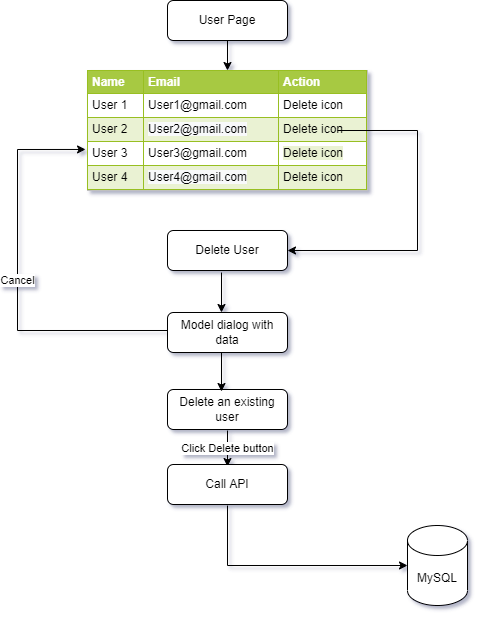

The diagram above was exported from draw.io. Its source (the exported page's mxGraphModel, read from the mxfile embedded in the PNG):
<mxGraphModel dx="868" dy="474" grid="1" gridSize="10" guides="1" tooltips="1" connect="1" arrows="1" fold="1" page="1" pageScale="1" pageWidth="827" pageHeight="1169" math="0" shadow="0">
  <root>
    <mxCell id="WIyWlLk6GJQsqaUBKTNV-0" />
    <mxCell id="WIyWlLk6GJQsqaUBKTNV-1" parent="WIyWlLk6GJQsqaUBKTNV-0" />
    <mxCell id="b-gchaPtGMvaFopMqPWv-2" style="edgeStyle=orthogonalEdgeStyle;rounded=0;orthogonalLoop=1;jettySize=auto;html=1;exitX=0.5;exitY=1;exitDx=0;exitDy=0;" parent="WIyWlLk6GJQsqaUBKTNV-1" source="b-gchaPtGMvaFopMqPWv-0" edge="1">
      <mxGeometry relative="1" as="geometry">
        <mxPoint x="370" y="80" as="targetPoint" />
      </mxGeometry>
    </mxCell>
    <mxCell id="b-gchaPtGMvaFopMqPWv-0" value="User Page" style="rounded=1;whiteSpace=wrap;html=1;" parent="WIyWlLk6GJQsqaUBKTNV-1" vertex="1">
      <mxGeometry x="310" y="10" width="120" height="40" as="geometry" />
    </mxCell>
    <mxCell id="b-gchaPtGMvaFopMqPWv-7" value="Delete User" style="rounded=1;whiteSpace=wrap;html=1;" parent="WIyWlLk6GJQsqaUBKTNV-1" vertex="1">
      <mxGeometry x="310" y="240" width="120" height="40" as="geometry" />
    </mxCell>
    <mxCell id="b-gchaPtGMvaFopMqPWv-12" value="Click Delete button" style="endArrow=classic;html=1;rounded=0;" parent="WIyWlLk6GJQsqaUBKTNV-1" edge="1">
      <mxGeometry width="50" height="50" relative="1" as="geometry">
        <mxPoint x="370" y="440" as="sourcePoint" />
        <mxPoint x="370" y="476" as="targetPoint" />
      </mxGeometry>
    </mxCell>
    <mxCell id="b-gchaPtGMvaFopMqPWv-14" value="Call API" style="rounded=1;whiteSpace=wrap;html=1;fontSize=12;glass=0;strokeWidth=1;shadow=0;" parent="WIyWlLk6GJQsqaUBKTNV-1" vertex="1">
      <mxGeometry x="310" y="474" width="120" height="40" as="geometry" />
    </mxCell>
    <mxCell id="b-gchaPtGMvaFopMqPWv-15" value="MySQL" style="shape=cylinder3;whiteSpace=wrap;html=1;boundedLbl=1;backgroundOutline=1;size=15;" parent="WIyWlLk6GJQsqaUBKTNV-1" vertex="1">
      <mxGeometry x="550" y="535" width="60" height="80" as="geometry" />
    </mxCell>
    <mxCell id="b-gchaPtGMvaFopMqPWv-16" value="" style="endArrow=classic;html=1;rounded=0;" parent="WIyWlLk6GJQsqaUBKTNV-1" edge="1">
      <mxGeometry width="50" height="50" relative="1" as="geometry">
        <mxPoint x="370" y="515" as="sourcePoint" />
        <mxPoint x="550" y="575" as="targetPoint" />
        <Array as="points">
          <mxPoint x="370" y="575" />
        </Array>
      </mxGeometry>
    </mxCell>
    <mxCell id="fEILFK1b7UwdMJu9S4z7-2" value="&lt;table border=&quot;1&quot; width=&quot;100%&quot; cellpadding=&quot;4&quot; style=&quot;width: 100% ; height: 100% ; border-collapse: collapse&quot;&gt;&lt;tbody&gt;&lt;tr style=&quot;background-color: #a7c942 ; color: #ffffff ; border: 1px solid #98bf21&quot;&gt;&lt;th align=&quot;left&quot;&gt;Name&lt;/th&gt;&lt;th align=&quot;left&quot;&gt;Email&lt;/th&gt;&lt;th align=&quot;left&quot;&gt;Action&lt;/th&gt;&lt;/tr&gt;&lt;tr style=&quot;border: 1px solid #98bf21&quot;&gt;&lt;td&gt;User 1&lt;/td&gt;&lt;td&gt;User1@gmail.com&lt;/td&gt;&lt;td&gt;Delete icon&lt;/td&gt;&lt;/tr&gt;&lt;tr style=&quot;background-color: #eaf2d3 ; border: 1px solid #98bf21&quot;&gt;&lt;td&gt;User 2&lt;/td&gt;&lt;td&gt;&lt;span style=&quot;background-color: rgb(248 , 249 , 250)&quot;&gt;User2@gmail.com&lt;/span&gt;&lt;/td&gt;&lt;td&gt;Delete icon&lt;/td&gt;&lt;/tr&gt;&lt;tr style=&quot;border: 1px solid #98bf21&quot;&gt;&lt;td&gt;User 3&lt;/td&gt;&lt;td&gt;User3@gmail.com&lt;/td&gt;&lt;td&gt;&lt;span style=&quot;background-color: rgb(234 , 242 , 211)&quot;&gt;Delete icon&lt;/span&gt;&lt;br&gt;&lt;/td&gt;&lt;/tr&gt;&lt;tr style=&quot;background-color: #eaf2d3 ; border: 1px solid #98bf21&quot;&gt;&lt;td&gt;User 4&lt;/td&gt;&lt;td&gt;&lt;span style=&quot;background-color: rgb(248 , 249 , 250)&quot;&gt;User4@gmail.com&lt;/span&gt;&lt;/td&gt;&lt;td&gt;Delete icon&lt;br&gt;&lt;/td&gt;&lt;/tr&gt;&lt;/tbody&gt;&lt;/table&gt;" style="text;html=1;strokeColor=#c0c0c0;fillColor=#ffffff;overflow=fill;rounded=0;" parent="WIyWlLk6GJQsqaUBKTNV-1" vertex="1">
      <mxGeometry x="230" y="80" width="280" height="120" as="geometry" />
    </mxCell>
    <mxCell id="fEILFK1b7UwdMJu9S4z7-7" value="Model dialog with data" style="rounded=1;whiteSpace=wrap;html=1;" parent="WIyWlLk6GJQsqaUBKTNV-1" vertex="1">
      <mxGeometry x="310" y="322" width="120" height="40" as="geometry" />
    </mxCell>
    <mxCell id="fEILFK1b7UwdMJu9S4z7-8" value="" style="endArrow=classic;html=1;rounded=0;entryX=0.45;entryY=0.2;entryDx=0;entryDy=0;entryPerimeter=0;" parent="WIyWlLk6GJQsqaUBKTNV-1" edge="1">
      <mxGeometry width="50" height="50" relative="1" as="geometry">
        <mxPoint x="364" y="282" as="sourcePoint" />
        <mxPoint x="364" y="322" as="targetPoint" />
      </mxGeometry>
    </mxCell>
    <mxCell id="fEILFK1b7UwdMJu9S4z7-10" value="" style="endArrow=none;html=1;rounded=0;" parent="WIyWlLk6GJQsqaUBKTNV-1" edge="1">
      <mxGeometry width="50" height="50" relative="1" as="geometry">
        <mxPoint x="480" y="140" as="sourcePoint" />
        <mxPoint x="560" y="260" as="targetPoint" />
        <Array as="points">
          <mxPoint x="560" y="140" />
        </Array>
      </mxGeometry>
    </mxCell>
    <mxCell id="fEILFK1b7UwdMJu9S4z7-11" value="" style="endArrow=classic;html=1;rounded=0;entryX=1;entryY=0.5;entryDx=0;entryDy=0;" parent="WIyWlLk6GJQsqaUBKTNV-1" target="b-gchaPtGMvaFopMqPWv-7" edge="1">
      <mxGeometry width="50" height="50" relative="1" as="geometry">
        <mxPoint x="560" y="260" as="sourcePoint" />
        <mxPoint x="460" y="250" as="targetPoint" />
      </mxGeometry>
    </mxCell>
    <mxCell id="fEILFK1b7UwdMJu9S4z7-12" value="Delete an existing user" style="rounded=1;whiteSpace=wrap;html=1;" parent="WIyWlLk6GJQsqaUBKTNV-1" vertex="1">
      <mxGeometry x="310" y="399" width="120" height="40" as="geometry" />
    </mxCell>
    <mxCell id="fEILFK1b7UwdMJu9S4z7-13" value="" style="endArrow=classic;html=1;rounded=0;entryX=0.45;entryY=0.05;entryDx=0;entryDy=0;entryPerimeter=0;" parent="WIyWlLk6GJQsqaUBKTNV-1" target="fEILFK1b7UwdMJu9S4z7-12" edge="1">
      <mxGeometry width="50" height="50" relative="1" as="geometry">
        <mxPoint x="364" y="362" as="sourcePoint" />
        <mxPoint x="414" y="312" as="targetPoint" />
      </mxGeometry>
    </mxCell>
    <mxCell id="fEILFK1b7UwdMJu9S4z7-15" value="Cancel" style="endArrow=classic;html=1;rounded=0;entryX=-0.007;entryY=0.658;entryDx=0;entryDy=0;entryPerimeter=0;" parent="WIyWlLk6GJQsqaUBKTNV-1" target="fEILFK1b7UwdMJu9S4z7-2" edge="1">
      <mxGeometry width="50" height="50" relative="1" as="geometry">
        <mxPoint x="310" y="340" as="sourcePoint" />
        <mxPoint x="160" y="160" as="targetPoint" />
        <Array as="points">
          <mxPoint x="160" y="340" />
          <mxPoint x="160" y="159" />
        </Array>
      </mxGeometry>
    </mxCell>
  </root>
</mxGraphModel>